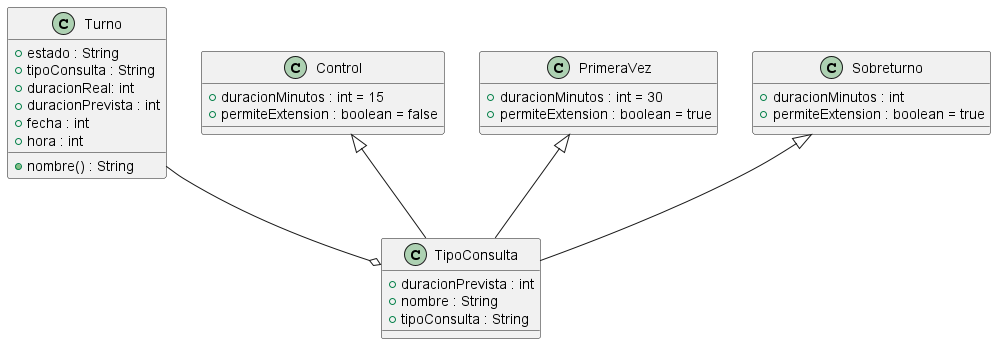

The diagram above was rendered by PlantUML. Its source (embedded in the PNG):
@startuml diagrama-ocp-turno
class Turno {
    +estado : String
    +tipoConsulta : String
    +duracionReal: int
    +duracionPrevista : int
    +fecha : int
    +hora : int
    +nombre() : String
}
class TipoConsulta {
    +duracionPrevista : int
    +nombre : String
    +tipoConsulta : String
}
class Control {
    +duracionMinutos : int = 15
    +permiteExtension : boolean = false
}
class PrimeraVez {
    +duracionMinutos : int = 30
    +permiteExtension : boolean = true
}
class Sobreturno{
    +duracionMinutos : int
    +permiteExtension : boolean = true
}


Turno --o TipoConsulta


class TipoConsulta extends Control, PrimeraVez, Sobreturno{

}

@enduml